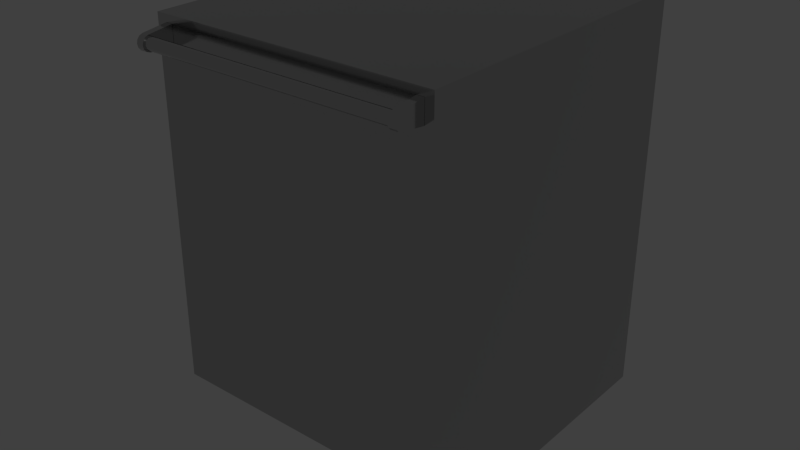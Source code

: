 # Source: Dishwasher_Generic.blend  (saved by Blender 3.0.42; exported with 4.5.12 LTS)
import bpy
from mathutils import Matrix  # noqa: F401  (used for matrix-valued properties, if any)

bpy.ops.wm.read_factory_settings(use_empty=True)
scene = bpy.context.scene
scene.name = 'Scene'

# ---- materials (node trees are filled in below, after node groups)
mat_chrome = bpy.data.materials.new('Chrome')
mat_chrome.alpha_threshold = 0.0
mat_chrome.diffuse_color = (0.4575, 0.4575, 0.4575, 1.0)
mat_chrome.roughness = 0.5
mat_chrome.specular_intensity = 0.8
mat_chrome.line_color = (0.0, 0.0, 0.0, 1.0)

# ---- material node trees
mat_chrome.use_nodes = True; mat_chrome.node_tree.nodes.clear()
_N = mat_chrome.node_tree.nodes; _L = mat_chrome.node_tree.links
n0 = _N.new('ShaderNodeOutputMaterial'); n0.name = 'Material Output'; n0.location = (355, 389)
n1 = _N.new('ShaderNodeBsdfPrincipled'); n1.name = 'Principled BSDF'; n1.location = (82, 392)
n1.distribution = 'GGX'
n1.subsurface_method = 'BURLEY'
n1.inputs[0].default_value = (0.55, 0.55, 0.55, 1.0)
n1.inputs[1].default_value = 1.0
n1.inputs[2].default_value = 0.125
n1.inputs[3].default_value = 1.45
n1.inputs[27].default_value = (0.0, 0.0, 0.0, 1.0)
n1.inputs[28].default_value = 1.0
_L.new(n1.outputs[0], n0.inputs[0])
n0.is_active_output = True

# ---- world
world_world = bpy.data.worlds.new('World'); scene.world = world_world
world_world.color = (0.05088, 0.05088, 0.05088)
world_world.use_sun_shadow = False
world_world.sun_shadow_jitter_overblur = 0.0
world_world.cycles.sampling_method = 'MANUAL'
world_world.cycles.sample_map_resolution = 256

# ---- meshes
me_base_point = bpy.data.meshes.new('Base Point')
me_base_point.from_pydata([(0.0, 0.0, 0.0)], [], [])
me_base_point.use_remesh_preserve_volume = False
me_base_point.use_remesh_preserve_attributes = False
me_base_point.use_mirror_vertex_groups = False
me_base_point.update()
me_dishwasher = bpy.data.meshes.new('Dishwasher')
me_dishwasher.from_pydata([(0.02146, -0.7499, 0.8126), (0.02146, -0.745, 0.8069), (0.02146, -0.7517, 0.82), (0.02146, -0.686, 0.8422), (0.0367, -0.686, 0.8422), (0.0367, -0.7469, 0.8136), (0.0367, -0.7517, 0.82), (0.0367, -0.7423, 0.809), (0.0367, -0.745, 0.8069), (0.0367, -0.7379, 0.8042), (0.0367, -0.7361, 0.8073), (0.0367, -0.7361, 0.8327), (0.0367, -0.7252, 0.8263), (0.0367, -0.7486, 0.82), (0.0367, -0.7499, 0.8274), (0.0367, -0.745, 0.833), (0.0367, -0.7499, 0.8126), (0.02146, -0.7499, 0.8274), (0.02146, -0.745, 0.833), (0.0367, -0.7379, 0.8357), (0.02146, -0.7379, 0.8042), (0.02146, -0.686, 0.7978), (0.0367, -0.686, 0.7978), (0.02146, -0.7379, 0.8357), (0.5918, -0.745, 0.833), (0.5918, -0.7379, 0.8042), (0.5918, -0.686, 0.8422), (0.5918, -0.745, 0.8069), (0.0367, -0.7298, 0.809), (0.5766, -0.7252, 0.8136), (0.0367, -0.7252, 0.8136), (0.0367, -0.7235, 0.82), (0.5766, -0.7252, 0.8263), (0.0367, -0.7298, 0.831), (0.5766, -0.7361, 0.8327), (0.5766, -0.7423, 0.831), (0.0367, -0.7423, 0.831), (0.5766, -0.7469, 0.8263), (0.0367, -0.7469, 0.8263), (0.5766, -0.7486, 0.82), (0.5766, -0.7361, 0.8073), (0.5766, -0.7499, 0.8126), (0.5766, -0.745, 0.8069), (0.5918, -0.7499, 0.8126), (0.5766, -0.7379, 0.8357), (0.5766, -0.7379, 0.8042), (0.5918, -0.7517, 0.82), (0.5918, -0.7499, 0.8274), (0.5766, -0.686, 0.7978), (0.5766, -0.686, 0.8422), (0.5918, -0.686, 0.7978), (0.5918, -0.7379, 0.8357), (0.5766, -0.7298, 0.831), (0.5766, -0.7235, 0.82), (0.5766, -0.7517, 0.82), (0.5766, -0.7499, 0.8274), (0.5766, -0.7423, 0.809), (0.5766, -0.7298, 0.809), (0.5766, -0.745, 0.833), (0.5766, -0.7469, 0.8136), (9.689e-08, -0.6674, 0.8573), (0.6096, 1.354e-16, 1.354e-16), (9.689e-08, -0.6674, 0.8382), (0.6096, -0.6674, 0.8382), (0.6096, -0.6857, 0.8573), (9.689e-08, -0.5922, -1.255e-07), (0.6096, -0.5922, -1.255e-07), (-1.903e-16, -2.044e-07, 0.8573), (9.689e-08, -0.5922, 0.1016), (9.689e-08, -2.422e-08, 0.1016), (0.6096, -0.5922, 0.1016), (9.689e-08, 2.151e-23, 0.0), (0.6096, -0.6674, 0.1016), (0.6096, -0.6674, 0.8573), (0.6096, -0.6857, 0.1016), (9.689e-08, -0.6674, 0.1016), (9.689e-08, -0.6857, 0.1016), (9.689e-08, -0.6857, 0.8573), (0.6096, -2.044e-07, 0.8573), (0.6096, -2.422e-08, 0.1016), (0.5969, -0.6674, 0.8573), (0.5969, -0.6857, 0.8573), (0.5969, -0.6857, 0.1016), (0.5969, -0.6857, 0.1194), (0.01651, -0.6857, 0.1194), (0.6096, -0.6857, 0.1194), (0.01651, -0.6857, 0.8573), (0.01651, -0.6674, 0.8573), (0.01651, -0.6857, 0.1016), (0.6096, -0.6674, 0.1194), (9.689e-08, -0.6674, 0.1194), (9.689e-08, -0.6857, 0.1194), (0.6096, -0.6674, 0.8408), (0.6096, -0.6857, 0.8408), (9.689e-08, -0.6674, 0.8408), (9.689e-08, -0.6857, 0.8408), (0.01651, -0.6857, 0.8408), (0.5969, -0.6857, 0.8408)], [(62, 63)], [(7, 8, 9), (9, 10, 7), (5, 13, 6), (29, 28, 30), (35, 36, 37), (37, 36, 38), (37, 38, 39), (41, 42, 43), (0, 20, 1), (0, 2, 20), (20, 2, 23), (20, 23, 21), (21, 23, 3), (18, 23, 17), (17, 23, 2), (31, 22, 4), (5, 6, 16), (5, 16, 7), (7, 16, 8), (31, 30, 22), (22, 30, 28), (22, 28, 9), (9, 28, 10), (36, 11, 19), (19, 11, 33), (19, 33, 4), (4, 33, 12), (12, 31, 4), (6, 13, 38), (6, 38, 14), (14, 38, 36), (14, 36, 15), (15, 36, 19), (0, 1, 16), (17, 15, 18), (18, 15, 19), (18, 19, 23), (16, 1, 8), (8, 1, 20), (8, 20, 9), (0, 16, 2), (2, 16, 6), (2, 6, 17), (17, 6, 14), (17, 14, 15), (21, 22, 20), (20, 22, 9), (3, 4, 21), (21, 4, 22), (23, 19, 3), (3, 19, 4), (47, 51, 24), (47, 46, 51), (51, 46, 25), (51, 25, 26), (26, 25, 50), (27, 25, 43), (43, 25, 46), (57, 28, 29), (29, 30, 53), (53, 30, 31), (53, 31, 32), (32, 31, 12), (32, 12, 52), (52, 12, 33), (52, 33, 34), (34, 33, 11), (34, 11, 35), (35, 11, 36), (39, 38, 13), (39, 13, 59), (59, 13, 5), (59, 5, 56), (56, 5, 7), (56, 7, 40), (40, 7, 10), (10, 57, 40), (57, 10, 28), (55, 24, 58), (58, 24, 51), (58, 51, 44), (43, 42, 27), (27, 42, 45), (27, 45, 25), (41, 43, 54), (54, 43, 46), (54, 46, 55), (55, 46, 47), (55, 47, 24), (48, 50, 45), (45, 50, 25), (49, 26, 48), (48, 26, 50), (44, 51, 49), (49, 51, 26), (52, 44, 49), (48, 53, 49), (49, 53, 32), (32, 52, 49), (54, 55, 37), (37, 55, 35), (56, 40, 45), (45, 40, 57), (45, 57, 48), (48, 57, 29), (48, 29, 53), (52, 34, 44), (44, 34, 35), (44, 35, 58), (58, 35, 55), (37, 39, 54), (54, 39, 59), (54, 59, 41), (41, 59, 56), (41, 56, 42), (42, 56, 45), (97, 93, 64, 81), (61, 79, 70, 66), (94, 95, 77, 60), (69, 71, 65, 68), (65, 66, 70, 68), (92, 94, 60, 87, 80, 73), (81, 64, 73, 80), (74, 82, 88, 76, 75, 72), (85, 74, 72, 89), (61, 71, 69, 79), (96, 97, 81, 86), (86, 81, 80, 87), (88, 82, 83, 84), (75, 76, 91, 90), (76, 88, 84, 91), (95, 96, 86, 77), (82, 74, 85, 83), (77, 86, 87, 60), (72, 75, 90, 89), (93, 85, 89, 92), (64, 93, 92, 73), (84, 83, 97, 96), (90, 91, 95, 94), (83, 85, 93, 97), (91, 84, 96, 95), (67, 78, 79, 69), (72, 70, 79, 78, 73), (75, 60, 67, 69, 68), (78, 67, 60, 73), (68, 70, 72, 75), (61, 66, 65, 71)])
me_dishwasher.polygons.foreach_set('use_smooth', [1, 1, 1, 1, 1, 1, 1, 1, 1, 1, 1, 1, 1, 1, 1, 1, 1, 1, 1, 1, 1, 1, 1, 1, 1, 1, 1, 1, 1, 1, 1, 1, 1, 1, 1, 1, 1, 1, 1, 1, 1, 1, 1, 1, 1, 1, 1, 1, 1, 1, 1, 1, 1, 1, 1, 1, 1, 1, 1, 1, 1, 1, 1, 1, 1, 1, 1, 1, 1, 1, 1, 1, 1, 1, 1, 1, 1, 1, 1, 1, 1, 1, 1, 1, 1, 1, 1, 1, 1, 1, 1, 1, 1, 1, 1, 1, 1, 1, 1, 1, 1, 1, 1, 1, 1, 1, 1, 1, 1, 1, 1, 1, 1, 1, 1, 1, 1, 1, 1, 1, 1, 1, 1, 1, 1, 1, 1, 1, 1, 1, 1, 1, 1, 1, 1, 1, 1, 1, 1, 1, 1, 1, 1, 1, 1, 0, 1])
me_dishwasher.polygons.foreach_set('material_index', [1, 1, 1, 1, 1, 1, 1, 1, 1, 1, 1, 1, 1, 1, 1, 1, 1, 1, 1, 1, 1, 1, 1, 1, 1, 1, 1, 1, 1, 1, 1, 1, 1, 1, 1, 1, 1, 1, 1, 1, 1, 1, 1, 1, 1, 1, 1, 1, 1, 1, 1, 1, 1, 1, 1, 1, 1, 1, 1, 1, 1, 1, 1, 1, 1, 1, 1, 1, 1, 1, 1, 1, 1, 1, 1, 1, 1, 1, 1, 1, 1, 1, 1, 1, 1, 1, 1, 1, 1, 1, 1, 1, 1, 1, 1, 1, 1, 1, 1, 1, 1, 1, 1, 1, 1, 1, 1, 1, 1, 1, 1, 1, 1, 1, 1, 1, 1, 1, 1, 1, 1, 0, 1, 1, 1, 0, 1, 1, 1, 1, 1, 1, 1, 1, 0, 1, 1, 0, 1, 1, 1, 1, 1, 1, 1, 1, 1])
_uv = me_dishwasher.uv_layers.new(name='UVMap')
_uv.uv.foreach_set('vector', [0.0, 0.0, 0.0, 0.0, 0.0, 0.0, 0.0, 0.0, 0.0, 0.0, 0.0, 0.0, 0.0, 0.0, 0.0, 0.0, 0.0, 0.0, 0.0, 0.0, 0.0, 0.0, 0.0, 0.0, 0.0, 0.0, 0.0, 0.0, 0.0, 0.0, 0.0, 0.0, 0.0, 0.0, 0.0, 0.0, 0.0, 0.0, 0.0, 0.0, 0.0, 0.0, 0.0, 0.0, 0.0, 0.0, 0.0, 0.0, 0.0, 0.0, 0.0, 0.0, 0.0, 0.0, 0.0, 0.0, 0.0, 0.0, 0.0, 0.0, 0.0, 0.0, 0.0, 0.0, 0.0, 0.0, 0.0, 0.0, 0.0, 0.0, 0.0, 0.0, 0.0, 0.0, 0.0, 0.0, 0.0, 0.0, 0.0, 0.0, 0.0, 0.0, 0.0, 0.0, 0.0, 0.0, 0.0, 0.0, 0.0, 0.0, 0.0, 0.0, 0.0, 0.0, 0.0, 0.0, 0.0, 0.0, 0.0, 0.0, 0.0, 0.0, 0.0, 0.0, 0.0, 0.0, 0.0, 0.0, 0.0, 0.0, 0.0, 0.0, 0.0, 0.0, 0.0, 0.0, 0.0, 0.0, 0.0, 0.0, 0.0, 0.0, 0.0, 0.0, 0.0, 0.0, 0.0, 0.0, 0.0, 0.0, 0.0, 0.0, 0.0, 0.0, 0.0, 0.0, 0.0, 0.0, 0.0, 0.0, 0.0, 0.0, 0.0, 0.0, 0.0, 0.0, 0.0, 0.0, 0.0, 0.0, 0.0, 0.0, 0.0, 0.0, 0.0, 0.0, 0.0, 0.0, 0.0, 0.0, 0.0, 0.0, 0.0, 0.0, 0.0, 0.0, 0.0, 0.0, 0.0, 0.0, 0.0, 0.0, 0.0, 0.0, 0.0, 0.0, 0.0, 0.0, 0.0, 0.0, 0.0, 0.0, 0.0, 0.0, 0.0, 0.0, 0.0, 0.0, 0.0, 0.0, 0.0, 0.0, 0.0, 0.0, 0.0, 0.0, 0.0, 0.0, 0.0, 0.0, 0.0, 0.0, 0.0, 0.0, 0.0, 0.0, 0.0, 0.0, 0.0, 0.0, 0.0, 0.0, 0.0, 0.0, 0.0, 0.0, 0.0, 0.0, 0.0, 0.0, 0.0, 0.0, 0.0, 0.0, 0.0, 0.0, 0.0, 0.0, 0.0, 0.0, 0.0, 0.0, 0.0, 0.0, 0.0, 0.0, 0.0, 0.0, 0.0, 0.0, 0.0, 0.0, 0.0, 0.0, 0.0, 0.0, 0.0, 0.0, 0.0, 0.0, 0.0, 0.0, 0.0, 0.0, 0.0, 0.0, 0.0, 0.0, 0.0, 0.0, 0.0, 0.0, 0.0, 0.0, 0.0, 0.0, 0.0, 0.0, 0.0, 0.0, 0.0, 0.0, 0.0, 0.0, 0.0, 0.0, 0.0, 0.0, 0.0, 0.0, 0.0, 0.0, 0.0, 0.0, 0.0, 0.0, 0.0, 0.0, 0.0, 0.0, 0.0, 0.0, 0.0, 0.0, 0.0, 0.0, 0.0, 0.0, 0.0, 0.0, 0.0, 0.0, 0.0, 0.0, 0.0, 0.0, 0.0, 0.0, 0.0, 0.0, 0.0, 0.0, 0.0, 0.0, 0.0, 0.0, 0.0, 0.0, 0.0, 0.0, 0.0, 0.0, 0.0, 0.0, 0.0, 0.0, 0.0, 0.0, 0.0, 0.0, 0.0, 0.0, 0.0, 0.0, 0.0, 0.0, 0.0, 0.0, 0.0, 0.0, 0.0, 0.0, 0.0, 0.0, 0.0, 0.0, 0.0, 0.0, 0.0, 0.0, 0.0, 0.0, 0.0, 0.0, 0.0, 0.0, 0.0, 0.0, 0.0, 0.0, 0.0, 0.0, 0.0, 0.0, 0.0, 0.0, 0.0, 0.0, 0.0, 0.0, 0.0, 0.0, 0.0, 0.0, 0.0, 0.0, 0.0, 0.0, 0.0, 0.0, 0.0, 0.0, 0.0, 0.0, 0.0, 0.0, 0.0, 0.0, 0.0, 0.0, 0.0, 0.0, 0.0, 0.0, 0.0, 0.0, 0.0, 0.0, 0.0, 0.0, 0.0, 0.0, 0.0, 0.0, 0.0, 0.0, 0.0, 0.0, 0.0, 0.0, 0.0, 0.0, 0.0, 0.0, 0.0, 0.0, 0.0, 0.0, 0.0, 0.0, 0.0, 0.0, 0.0, 0.0, 0.0, 0.0, 0.0, 0.0, 0.0, 0.0, 0.0, 0.0, 0.0, 0.0, 0.0, 0.0, 0.0, 0.0, 0.0, 0.0, 0.0, 0.0, 0.0, 0.0, 0.0, 0.0, 0.0, 0.0, 0.0, 0.0, 0.0, 0.0, 0.0, 0.0, 0.0, 0.0, 0.0, 0.0, 0.0, 0.0, 0.0, 0.0, 0.0, 0.0, 0.0, 0.0, 0.0, 0.0, 0.0, 0.0, 0.0, 0.0, 0.0, 0.0, 0.0, 0.0, 0.0, 0.0, 0.0, 0.0, 0.0, 0.0, 0.0, 0.0, 0.0, 0.0, 0.0, 0.0, 0.0, 0.0, 0.0, 0.0, 0.0, 0.0, 0.0, 0.0, 0.0, 0.0, 0.0, 0.0, 0.0, 0.0, 0.0, 0.0, 0.0, 0.0, 0.0, 0.0, 0.0, 0.0, 0.0, 0.0, 0.0, 0.0, 0.0, 0.0, 0.0, 0.0, 0.0, 0.0, 0.0, 0.0, 0.0, 0.0, 0.0, 0.0, 0.0, 0.0, 0.0, 0.0, 0.0, 0.0, 0.0, 0.0, 0.0, 0.0, 0.0, 0.0, 0.0, 0.0, 0.0, 0.0, 0.0, 0.0, 0.0, 0.0, 0.0, 0.0, 0.0, 0.0, 0.0, 0.0, 0.0, 0.0, 0.0, 0.0, 0.0, 0.0, 0.0, 0.0, 0.0, 0.0, 0.0, 0.0, 0.0, 0.0, 0.0, 0.0, 0.0, 0.0, 0.0, 0.0, 0.0, 0.0, 0.0, 0.0, 0.0, 0.0, 0.0, 0.0, 0.0, 0.0, 0.0, 0.0, 0.0, 0.0, 0.0, 0.0, 0.0, 0.0, 0.0, 0.0, 0.0, 0.0, 0.0, 0.0, 0.0, 0.0, 0.0, 0.0, 0.0, 0.0, 0.0, 0.0, 0.0, 0.0, 0.0, 0.0, 0.0, 0.0, 0.0, 0.0, 0.0, 0.0, 0.0, 0.0, 0.0, 0.0, 0.0, 0.0, 0.0, 0.0, 0.0, 0.0, 0.0, 0.0, 0.0, 0.0, 0.0, 0.0, 0.0, 0.0, 0.0, 0.0, 0.0, 0.0, 0.0, 0.0, 0.0, 0.0, 0.0, 0.0, 0.0, 0.0, 0.0, 0.0, 0.0, 0.0, 0.0, 0.0, 0.0, 0.0, 0.0, 0.0, 0.0, 0.0, 0.0, 0.0, 0.0, 0.0, 0.0, 0.0, 0.0, 0.0, 0.0, 0.0, 0.0, 0.0, 0.0, 0.0, 0.0, 0.0, 0.0, 0.0, 0.0, 0.0, 0.0, 0.0, 0.0, 0.0, 0.0, 0.0, 0.0, 0.0, 0.0, 0.0, 0.0, 0.0, 0.0, 0.0, 0.0, 0.0, 0.0, 0.0, 0.0, 0.0, 12.0, 21.63, 24.0, 21.63, 24.0, 27.5, 12.0, 27.5, 0.0, 0.0, -23.0, 4.0, 0.0, 0.0, 24.0, 0.0, 25.0, 21.63, 26.0, 21.63, 26.0, 27.5, 25.0, 27.5, 1.0, 0.0, 0.0, 0.0, 0.0, 4.0, 0.0, 0.0, 0.0, 0.0, 24.0, 0.0, 24.0, 4.0, 0.0, 4.0, -23.0, 21.63, 1.0, 21.63, 1.0, 27.5, -5.0, 27.5, -11.0, 27.5, -23.0, 27.5, 12.0, -25.0, 24.0, -25.0, 24.0, -24.0, 12.0, -24.0, -23.0, -25.0, -11.0, -25.0, -5.0, -25.0, 1.0, -25.0, 1.0, -24.0, -23.0, -24.0, -25.0, 15.75, -25.0, 4.0, -24.0, 4.0, -24.0, 15.75, -23.0, 0.0, 1.0, 0.0, 1.0, 4.0, -23.0, 4.0, 6.0, 21.63, 12.0, 21.63, 12.0, 27.5, 6.0, 27.5, 6.0, -25.0, 12.0, -25.0, 12.0, -24.0, 6.0, -24.0, 6.0, 4.0, 12.0, 4.0, 12.0, 15.75, 6.0, 15.75, 25.0, 4.0, 26.0, 4.0, 26.0, 15.75, 25.0, 15.75, 0.0, 4.0, 6.0, 4.0, 6.0, 15.75, 0.0, 15.75, 0.0, 21.63, 6.0, 21.63, 6.0, 27.5, 0.0, 27.5, 12.0, 4.0, 24.0, 4.0, 24.0, 15.75, 12.0, 15.75, 0.0, -25.0, 6.0, -25.0, 6.0, -24.0, 0.0, -24.0, -23.0, 4.0, 1.0, 4.0, 1.0, 15.75, -23.0, 15.75, -25.0, 21.63, -25.0, 15.75, -24.0, 15.75, -24.0, 21.63, -25.0, 27.5, -25.0, 21.63, -24.0, 21.63, -24.0, 27.5, 6.0, 15.75, 12.0, 15.75, 12.0, 21.63, 6.0, 21.63, 25.0, 15.75, 26.0, 15.75, 26.0, 21.63, 25.0, 21.63, 12.0, 15.75, 24.0, 15.75, 24.0, 21.63, 12.0, 21.63, 0.0, 15.75, 6.0, 15.75, 6.0, 21.63, 0.0, 21.63, 0.0, 0.0, 0.0, 0.0, 1.0, 4.0, 0.0, 0.0, 0.0, 0.0, 0.0, 0.0, -23.0, 4.0, 0.0, 0.0, 0.0, 0.0, 0.0, 0.0, 0.0, 0.0, 0.0, 0.0, 0.0, 0.0, 0.0, 0.0, 0.0, 0.0, 0.0, 0.0, 0.0, 0.0, 0.0, 0.0, 24.0, 4.0, 0.0, 0.0, -23.0, 4.0, 0.0, 0.0, 24.0, 0.0, 0.0, 0.0, 0.0, 0.0, -23.0, 0.0])
me_dishwasher.materials.append(mat_chrome)
me_dishwasher.materials.append(mat_chrome)
me_dishwasher.use_remesh_preserve_volume = False
me_dishwasher.use_remesh_preserve_attributes = False
me_dishwasher.use_mirror_vertex_groups = False
me_dishwasher.update()

# ---- objects
ob_obj_prompts = bpy.data.objects.new('OBJ_PROMPTS', None)
ob_bpassembly_new_part = bpy.data.objects.new('BPASSEMBLY.New Part', me_base_point)
ob_obj_z = bpy.data.objects.new('OBJ_Z', None)
ob_obj_y = bpy.data.objects.new('OBJ_Y', None)
ob_obj_x = bpy.data.objects.new('OBJ_X', None)
ob_mesh_new_part_dishwasher = bpy.data.objects.new('MESH.New Part.Dishwasher', me_dishwasher)

# ---- transforms, parenting, visibility, modifiers, constraints
ob_obj_prompts.parent = ob_bpassembly_new_part
ob_obj_prompts.location = (0.0, 0.0, 0.0)
ob_obj_prompts.lineart.crease_threshold = 0.0
ob_bpassembly_new_part.location = (0.0, 0.0, 0.0)
ob_bpassembly_new_part.lineart.crease_threshold = 0.0
ob_obj_z.parent = ob_bpassembly_new_part
ob_obj_z.location = (0.0, 0.0, 0.8572)
ob_obj_z.lock_location = (True, True, False)
ob_obj_z.empty_display_size = 0.0508
ob_obj_z.empty_image_offset = (0.0, 0.0)
ob_obj_z.lineart.crease_threshold = 0.0
ob_obj_y.parent = ob_bpassembly_new_part
ob_obj_y.location = (0.0, -0.7275, 0.0)
ob_obj_y.lock_location = (True, False, True)
ob_obj_y.empty_display_size = 0.0508
ob_obj_y.empty_image_offset = (0.0, 0.0)
ob_obj_y.lineart.crease_threshold = 0.0
ob_obj_x.parent = ob_bpassembly_new_part
ob_obj_x.location = (0.6096, 0.0, 0.0)
ob_obj_x.lock_location = (False, True, True)
ob_obj_x.empty_display_size = 0.0508
ob_obj_x.empty_image_offset = (0.0, 0.0)
ob_obj_x.lineart.crease_threshold = 0.0
ob_mesh_new_part_dishwasher.parent = ob_bpassembly_new_part
ob_mesh_new_part_dishwasher.location = (0.0, 0.0, 0.0)
ob_mesh_new_part_dishwasher.lock_location = (True, True, True)
ob_mesh_new_part_dishwasher.lock_rotation = (True, True, True)
ob_mesh_new_part_dishwasher.lock_scale = (True, True, True)
ob_mesh_new_part_dishwasher.lineart.crease_threshold = 0.0
_m = ob_mesh_new_part_dishwasher.modifiers.new('Hook-VPDIMX.New Part', 'HOOK')
_m.center = (0.6096, 0.0, 0.0)
_m.matrix_inverse = ((1.0, 0.0, 0.0, -0.6096), (0.0, 1.0, 0.0, 0.0), (0.0, 0.0, 1.0, 0.0), (0.0, 0.0, 0.0, 1.0))
_m.object = ob_obj_x
_m = ob_mesh_new_part_dishwasher.modifiers.new('Hook-VPDIMY.New Part', 'HOOK')
_m.center = (0.0, -0.6858, 0.0)
_m.matrix_inverse = ((1.0, 0.0, 0.0, 0.0), (0.0, 1.0, 0.0, 0.6858), (0.0, 0.0, 1.0, 0.0), (0.0, 0.0, 0.0, 1.0))
_m.object = ob_obj_y
_m = ob_mesh_new_part_dishwasher.modifiers.new('Hook-VPDIMZ.New Part', 'HOOK')
_m.center = (0.0, 0.0, 0.8572)
_m.matrix_inverse = ((1.0, 0.0, 0.0, 0.0), (0.0, 1.0, 0.0, 0.0), (0.0, 0.0, 1.0, -0.8572), (0.0, 0.0, 0.0, 1.0))
_m.object = ob_obj_z
_m = ob_mesh_new_part_dishwasher.modifiers.new('EdgeSplit', 'EDGE_SPLIT')
_m.split_angle = 0.6109

# ---- collection membership
scene.collection.objects.link(ob_obj_prompts)
scene.collection.objects.link(ob_bpassembly_new_part)
scene.collection.objects.link(ob_obj_z)
scene.collection.objects.link(ob_obj_y)
scene.collection.objects.link(ob_obj_x)
scene.collection.objects.link(ob_mesh_new_part_dishwasher)

# ---- scene / render settings (as saved in the file)
scene.frame_start = 1; scene.frame_end = 250; scene.frame_set(1)
scene.render.engine = 'CYCLES'
scene.render.resolution_percentage = 50
scene.render.dither_intensity = 0.0
scene.cycles.use_denoising = False
scene.cycles.samples = 10
scene.cycles.sampling_pattern = 'TABULATED_SOBOL'
scene.cycles.light_sampling_threshold = 0.0
scene.cycles.use_adaptive_sampling = False
scene.cycles.use_light_tree = False
scene.cycles.caustics_reflective = False
scene.cycles.caustics_refractive = False
scene.cycles.blur_glossy = 0.0
scene.cycles.max_bounces = 6
scene.cycles.transmission_bounces = 6
scene.cycles.transparent_max_bounces = 6
scene.cycles.pixel_filter_type = 'GAUSSIAN'
scene.cycles.sample_clamp_indirect = 0.0
scene.view_settings.view_transform = 'Standard'
bpy.context.view_layer.update()

# ---- added for rendering (the .blend has no active camera and no usable light): camera, sun
cam_auto = bpy.data.cameras.new('AutoCamera')
cam_auto.lens = 50.0
cam_auto.sensor_width = 36.0
cam_auto.clip_end = 1000.0
ob_auto_camera = bpy.data.objects.new('AutoCamera', cam_auto)
scene.collection.objects.link(ob_auto_camera)
ob_auto_camera.location = (1.52386, -1.85958, 1.40387)
ob_auto_camera.rotation_euler = (1.09748, -7.21219e-08, 0.694738)
scene.camera = ob_auto_camera
light_auto_sun = bpy.data.lights.new('AutoSun', 'SUN')
light_auto_sun.energy = 3.0
light_auto_sun.angle = 0.0523599
ob_auto_sun = bpy.data.objects.new('AutoSun', light_auto_sun)
scene.collection.objects.link(ob_auto_sun)
ob_auto_sun.rotation_euler = (0.872665, 0.174533, 0.523599)
bpy.context.view_layer.update()
